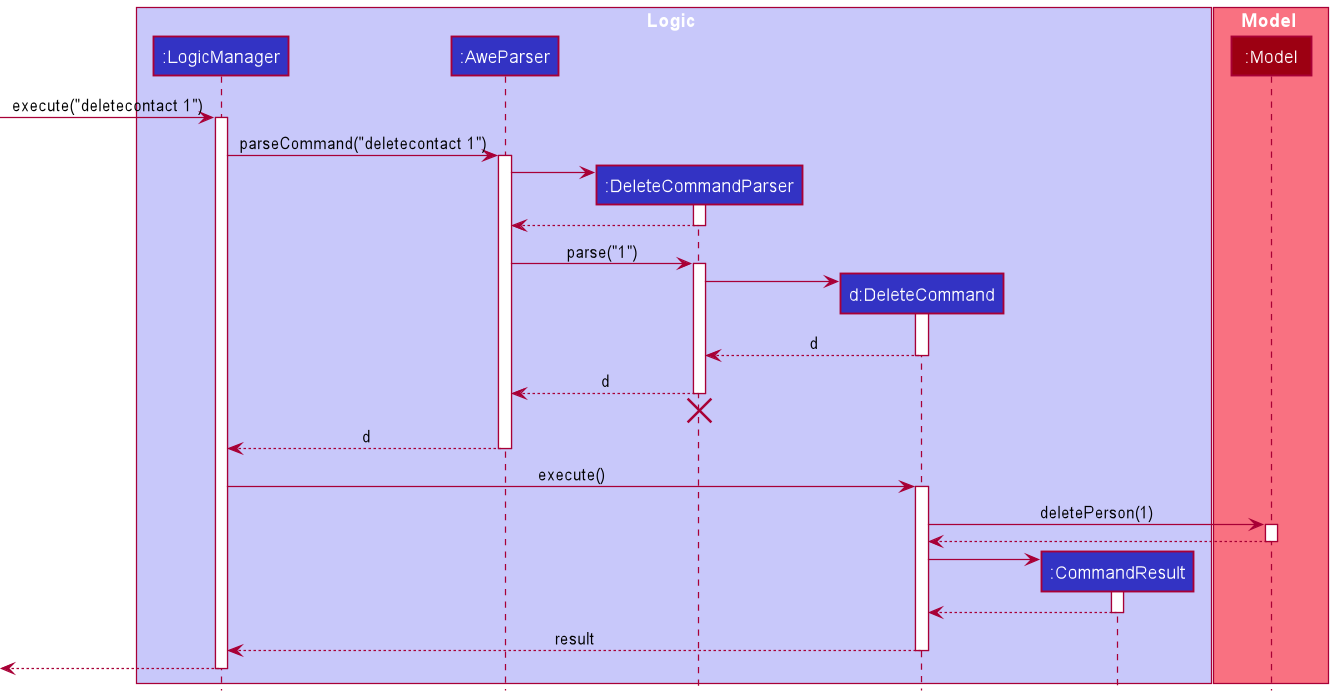

The diagram above was rendered by PlantUML. Its source (embedded in the PNG):
@startuml
!include style.puml

box Logic LOGIC_COLOR_T1
participant ":LogicManager" as LogicManager LOGIC_COLOR
participant ":AweParser" as AweParser LOGIC_COLOR
participant ":DeleteCommandParser" as DeleteCommandParser LOGIC_COLOR
participant "d:DeleteCommand" as DeleteCommand LOGIC_COLOR
participant ":CommandResult" as CommandResult LOGIC_COLOR
end box

box Model MODEL_COLOR_T1
participant ":Model" as Model MODEL_COLOR
end box

[-> LogicManager : execute("deletecontact 1")
activate LogicManager

LogicManager -> AweParser : parseCommand("deletecontact 1")
activate AweParser

create DeleteCommandParser
AweParser -> DeleteCommandParser
activate DeleteCommandParser

DeleteCommandParser --> AweParser
deactivate DeleteCommandParser

AweParser -> DeleteCommandParser : parse("1")
activate DeleteCommandParser

create DeleteCommand
DeleteCommandParser -> DeleteCommand
activate DeleteCommand

DeleteCommand --> DeleteCommandParser : d
deactivate DeleteCommand

DeleteCommandParser --> AweParser : d
deactivate DeleteCommandParser
'Hidden arrow to position the destroy marker below the end of the activation bar.
DeleteCommandParser -[hidden]-> AweParser
destroy DeleteCommandParser

AweParser --> LogicManager : d
deactivate AweParser

LogicManager -> DeleteCommand : execute()
activate DeleteCommand

DeleteCommand -> Model : deletePerson(1)
activate Model

Model --> DeleteCommand
deactivate Model

create CommandResult
DeleteCommand -> CommandResult
activate CommandResult

CommandResult --> DeleteCommand
deactivate CommandResult

DeleteCommand --> LogicManager : result
deactivate DeleteCommand

[<--LogicManager
deactivate LogicManager
@enduml